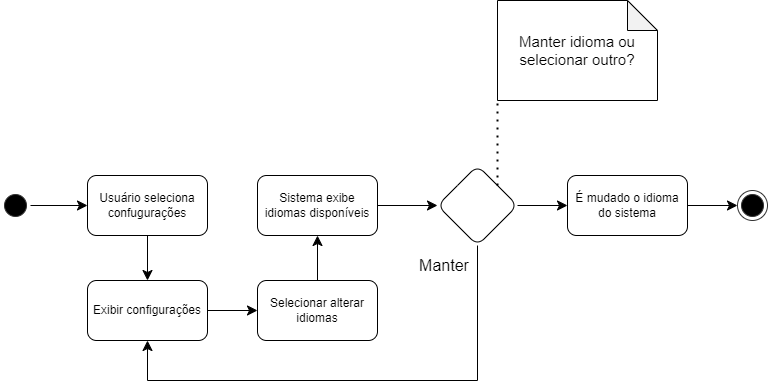

The diagram above was exported from draw.io. Its source (the exported page's mxGraphModel, read from the mxfile embedded in the PNG):
<mxGraphModel dx="1680" dy="593" grid="1" gridSize="10" guides="1" tooltips="1" connect="1" arrows="1" fold="1" page="1" pageScale="1" pageWidth="827" pageHeight="1169" math="0" shadow="0">
  <root>
    <mxCell id="0" />
    <mxCell id="1" parent="0" />
    <mxCell id="kthGVAZ1Sjfa7D5EJcpo-4" value="" style="edgeStyle=none;curved=1;rounded=0;orthogonalLoop=1;jettySize=auto;html=1;fontSize=12;startSize=8;endSize=8;" edge="1" parent="1" source="kthGVAZ1Sjfa7D5EJcpo-1" target="kthGVAZ1Sjfa7D5EJcpo-3">
      <mxGeometry relative="1" as="geometry" />
    </mxCell>
    <mxCell id="kthGVAZ1Sjfa7D5EJcpo-1" value="" style="ellipse;html=1;shape=startState;fillColor=#000000;strokeColor=#333333;" vertex="1" parent="1">
      <mxGeometry x="-827" y="420" width="30" height="30" as="geometry" />
    </mxCell>
    <mxCell id="kthGVAZ1Sjfa7D5EJcpo-2" value="" style="ellipse;html=1;shape=endState;fillColor=#000000;strokeColor=#333333;rotation=-90;" vertex="1" parent="1">
      <mxGeometry x="-90" y="420" width="30" height="30" as="geometry" />
    </mxCell>
    <mxCell id="kthGVAZ1Sjfa7D5EJcpo-6" value="" style="edgeStyle=none;curved=1;rounded=0;orthogonalLoop=1;jettySize=auto;html=1;fontSize=12;startSize=8;endSize=8;" edge="1" parent="1" source="kthGVAZ1Sjfa7D5EJcpo-3" target="kthGVAZ1Sjfa7D5EJcpo-5">
      <mxGeometry relative="1" as="geometry" />
    </mxCell>
    <mxCell id="kthGVAZ1Sjfa7D5EJcpo-3" value="Usuário seleciona confugurações" style="rounded=1;whiteSpace=wrap;html=1;" vertex="1" parent="1">
      <mxGeometry x="-740" y="405" width="120" height="60" as="geometry" />
    </mxCell>
    <mxCell id="kthGVAZ1Sjfa7D5EJcpo-8" value="" style="edgeStyle=none;curved=1;rounded=0;orthogonalLoop=1;jettySize=auto;html=1;fontSize=12;startSize=8;endSize=8;" edge="1" parent="1" source="kthGVAZ1Sjfa7D5EJcpo-5" target="kthGVAZ1Sjfa7D5EJcpo-7">
      <mxGeometry relative="1" as="geometry" />
    </mxCell>
    <mxCell id="kthGVAZ1Sjfa7D5EJcpo-5" value="Exibir configurações" style="rounded=1;whiteSpace=wrap;html=1;" vertex="1" parent="1">
      <mxGeometry x="-740" y="510" width="120" height="60" as="geometry" />
    </mxCell>
    <mxCell id="kthGVAZ1Sjfa7D5EJcpo-10" value="" style="edgeStyle=none;curved=1;rounded=0;orthogonalLoop=1;jettySize=auto;html=1;fontSize=12;startSize=8;endSize=8;" edge="1" parent="1" source="kthGVAZ1Sjfa7D5EJcpo-7" target="kthGVAZ1Sjfa7D5EJcpo-9">
      <mxGeometry relative="1" as="geometry" />
    </mxCell>
    <mxCell id="kthGVAZ1Sjfa7D5EJcpo-7" value="Selecionar alterar idiomas" style="rounded=1;whiteSpace=wrap;html=1;" vertex="1" parent="1">
      <mxGeometry x="-570" y="510" width="120" height="60" as="geometry" />
    </mxCell>
    <mxCell id="kthGVAZ1Sjfa7D5EJcpo-14" value="" style="edgeStyle=none;curved=1;rounded=0;orthogonalLoop=1;jettySize=auto;html=1;fontSize=12;startSize=8;endSize=8;" edge="1" parent="1" source="kthGVAZ1Sjfa7D5EJcpo-9" target="kthGVAZ1Sjfa7D5EJcpo-13">
      <mxGeometry relative="1" as="geometry" />
    </mxCell>
    <mxCell id="kthGVAZ1Sjfa7D5EJcpo-9" value="Sistema exibe idiomas disponíveis" style="whiteSpace=wrap;html=1;rounded=1;" vertex="1" parent="1">
      <mxGeometry x="-570" y="405" width="120" height="60" as="geometry" />
    </mxCell>
    <mxCell id="kthGVAZ1Sjfa7D5EJcpo-15" style="edgeStyle=orthogonalEdgeStyle;rounded=0;orthogonalLoop=1;jettySize=auto;html=1;entryX=0.5;entryY=1;entryDx=0;entryDy=0;fontSize=12;startSize=8;endSize=8;" edge="1" parent="1" source="kthGVAZ1Sjfa7D5EJcpo-13" target="kthGVAZ1Sjfa7D5EJcpo-5">
      <mxGeometry relative="1" as="geometry">
        <Array as="points">
          <mxPoint x="-350" y="610" />
          <mxPoint x="-680" y="610" />
        </Array>
      </mxGeometry>
    </mxCell>
    <mxCell id="kthGVAZ1Sjfa7D5EJcpo-20" value="" style="edgeStyle=none;curved=1;rounded=0;orthogonalLoop=1;jettySize=auto;html=1;fontSize=12;startSize=8;endSize=8;" edge="1" parent="1" source="kthGVAZ1Sjfa7D5EJcpo-13" target="kthGVAZ1Sjfa7D5EJcpo-19">
      <mxGeometry relative="1" as="geometry" />
    </mxCell>
    <mxCell id="kthGVAZ1Sjfa7D5EJcpo-13" value="" style="rhombus;whiteSpace=wrap;html=1;rounded=1;" vertex="1" parent="1">
      <mxGeometry x="-390" y="395" width="80" height="80" as="geometry" />
    </mxCell>
    <mxCell id="kthGVAZ1Sjfa7D5EJcpo-16" value="&lt;span style=&quot;font-size: 15px;&quot;&gt;Manter idioma ou selecionar outro?&lt;/span&gt;" style="shape=note;whiteSpace=wrap;html=1;backgroundOutline=1;darkOpacity=0.05;" vertex="1" parent="1">
      <mxGeometry x="-330" y="230" width="160" height="100" as="geometry" />
    </mxCell>
    <mxCell id="kthGVAZ1Sjfa7D5EJcpo-17" value="" style="endArrow=none;dashed=1;html=1;dashPattern=1 3;strokeWidth=2;rounded=0;exitX=1;exitY=0;exitDx=0;exitDy=0;entryX=0;entryY=1;entryDx=0;entryDy=0;entryPerimeter=0;" edge="1" parent="1" target="kthGVAZ1Sjfa7D5EJcpo-16">
      <mxGeometry width="50" height="50" relative="1" as="geometry">
        <mxPoint x="-330" y="415" as="sourcePoint" />
        <mxPoint x="-200" y="401" as="targetPoint" />
      </mxGeometry>
    </mxCell>
    <mxCell id="kthGVAZ1Sjfa7D5EJcpo-18" value="Manter" style="text;html=1;align=center;verticalAlign=middle;whiteSpace=wrap;rounded=0;fontSize=16;" vertex="1" parent="1">
      <mxGeometry x="-413" y="480" width="60" height="30" as="geometry" />
    </mxCell>
    <mxCell id="kthGVAZ1Sjfa7D5EJcpo-21" value="" style="edgeStyle=none;curved=1;rounded=0;orthogonalLoop=1;jettySize=auto;html=1;fontSize=12;startSize=8;endSize=8;" edge="1" parent="1" source="kthGVAZ1Sjfa7D5EJcpo-19" target="kthGVAZ1Sjfa7D5EJcpo-2">
      <mxGeometry relative="1" as="geometry" />
    </mxCell>
    <mxCell id="kthGVAZ1Sjfa7D5EJcpo-19" value="É mudado o idioma do sistema" style="rounded=1;whiteSpace=wrap;html=1;" vertex="1" parent="1">
      <mxGeometry x="-260" y="405" width="120" height="60" as="geometry" />
    </mxCell>
  </root>
</mxGraphModel>